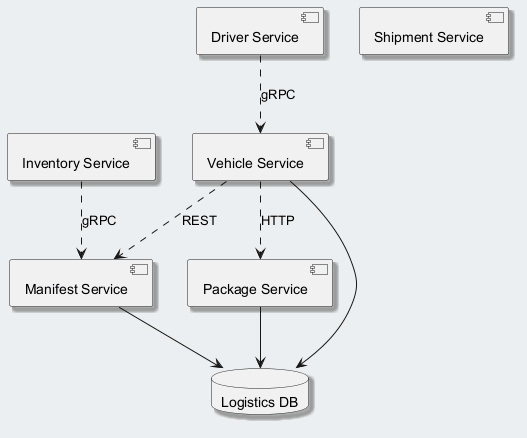

The diagram above was rendered by PlantUML. Its source (embedded in the PNG):
@startuml
skinparam backgroundColor #ECEFF1
skinparam classBackgroundColor #FFFFFF
skinparam classBorderColor #455A64
skinparam shadowing true
component "Inventory Service" as C_InventoryService
component "Manifest Service" as C_ManifestService
component "Vehicle Service" as C_VehicleService
component "Shipment Service" as C_ShipmentService
component "Driver Service" as C_DriverService
component "Package Service" as C_PackageService
database "Logistics DB" as DB_logistics
C_ManifestService --> DB_logistics
C_VehicleService --> DB_logistics
C_PackageService --> DB_logistics
C_VehicleService ..> C_PackageService : HTTP
C_VehicleService ..> C_ManifestService : REST
C_InventoryService ..> C_ManifestService : gRPC
C_DriverService ..> C_VehicleService : gRPC
@enduml